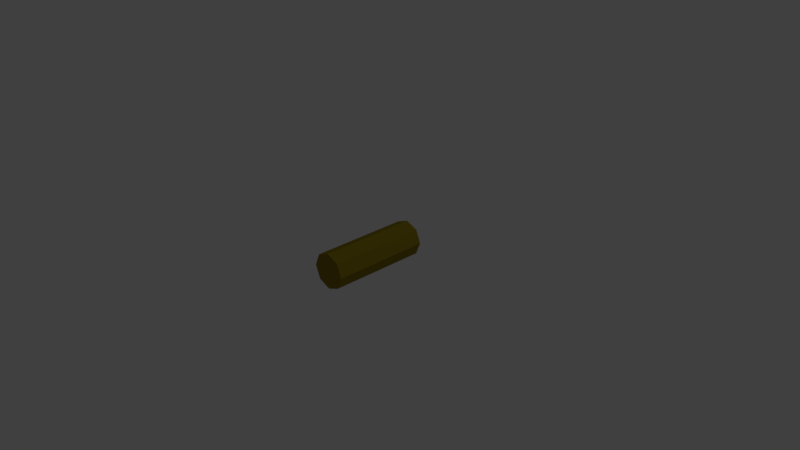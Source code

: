 # Source: Shell.blend  (saved by Blender 2.79.0; exported with 4.5.12 LTS)
import bpy
from mathutils import Matrix  # noqa: F401  (used for matrix-valued properties, if any)

bpy.ops.wm.read_factory_settings(use_empty=True)
scene = bpy.context.scene
scene.name = 'Scene'

# ---- collections
col_collection_1 = bpy.data.collections.new('Collection 1'); scene.collection.children.link(col_collection_1)

# ---- materials (node trees are filled in below, after node groups)
mat_material_001 = bpy.data.materials.new('Material.001')
mat_material_001.alpha_threshold = 0.0
mat_material_001.use_transparent_shadow = False
mat_material_001.diffuse_color = (0.2668, 0.2029, 0.008724, 1.0)
mat_material_001.roughness = 0.5

# ---- material node trees

# ---- world
world_world = bpy.data.worlds.new('World'); scene.world = world_world
world_world.color = (0.05088, 0.05088, 0.05088)
world_world.use_sun_shadow = False
world_world.sun_shadow_jitter_overblur = 0.0
world_world.cycles.sampling_method = 'MANUAL'

# ---- cameras
cam_camera = bpy.data.cameras.new('Camera')
cam_camera.clip_end = 100.0
cam_camera.lens = 35.0
cam_camera.sensor_width = 32.0
cam_camera.sensor_height = 18.0
cam_camera.ortho_scale = 7.314
cam_camera.dof.focus_distance = 0.0
cam_camera.dof.aperture_fstop = 128.0

# ---- lights
light_lamp = bpy.data.lights.new('Lamp', 'POINT')
light_lamp.transmission_factor = 0.0
light_lamp.cutoff_distance = 30.0
light_lamp.energy = 100.0
light_lamp.shadow_buffer_clip_start = 1.001
light_lamp.shadow_soft_size = 0.1
light_lamp.shadow_maximum_resolution = 0.006
light_lamp.use_absolute_resolution = True

# ---- meshes
me_cylinder = bpy.data.meshes.new('Cylinder')
me_cylinder.from_pydata([(0.0, 0.835, 0.9144), (0.5905, 0.5905, 0.9144), (0.835, -7.787e-08, 0.9144), (0.5905, -0.5905, 0.9144), (-7.3e-08, -0.835, 0.9144), (-0.5905, -0.5905, 0.9144), (-0.835, -3.141e-08, 0.9144), (-0.5905, 0.5905, 0.9144), (0.0, 1.0, -1.0), (0.0, 1.0, 1.0), (0.7071, 0.7071, -1.0), (0.7071, 0.7071, 1.0), (1.0, -4.371e-08, -1.0), (1.0, -4.371e-08, 1.0), (0.7071, -0.7071, -1.0), (0.7071, -0.7071, 1.0), (-8.742e-08, -1.0, -1.0), (-8.742e-08, -1.0, 1.0), (-0.7071, -0.7071, -1.0), (-0.7071, -0.7071, 1.0), (-1.0, 1.192e-08, -1.0), (-1.0, 1.192e-08, 1.0), (-0.7071, 0.7071, -1.0), (-0.7071, 0.7071, 1.0), (-7.3e-08, -0.835, -1.0), (0.5905, -0.5905, -1.0), (0.5905, 0.5905, -1.0), (0.0, 0.835, -1.0), (-0.5905, -0.5905, -1.0), (-0.5905, 0.5905, -1.0), (-0.835, -3.141e-08, -1.0), (0.835, -7.787e-08, -1.0)], [], [(1, 2, 3, 4, 5, 6, 7, 0), (8, 9, 11, 10), (10, 11, 13, 12), (12, 13, 15, 14), (14, 15, 17, 16), (16, 17, 19, 18), (18, 19, 21, 20), (11, 9, 23, 21, 19, 17, 15, 13), (20, 21, 23, 22), (22, 23, 9, 8), (8, 10, 12, 31, 26, 27, 29, 30, 20, 22), (29, 7, 6, 30), (31, 2, 1, 26), (30, 6, 5, 28), (25, 3, 2, 31), (24, 4, 3, 25), (27, 0, 7, 29), (26, 1, 0, 27), (28, 5, 4, 24), (20, 30, 28, 24, 25, 31, 12, 14, 16, 18)])
me_cylinder.materials.append(mat_material_001)
me_cylinder.use_remesh_preserve_volume = False
me_cylinder.use_remesh_preserve_attributes = False
me_cylinder.use_mirror_vertex_groups = False
me_cylinder.update()

# ---- objects
ob_lamp = bpy.data.objects.new('Lamp', light_lamp)
ob_camera = bpy.data.objects.new('Camera', cam_camera)
ob_cylinder = bpy.data.objects.new('Cylinder', me_cylinder)

# ---- transforms, parenting, visibility, modifiers, constraints
ob_lamp.location = (4.076, 1.005, 5.904)
ob_lamp.rotation_euler = (0.6503, 0.05522, 1.866)
ob_lamp.lock_rotations_4d = False
ob_lamp.empty_display_type = 'ARROWS'
ob_lamp.color = (0.0, 0.0, 0.0, 0.0)
ob_lamp.lineart.crease_threshold = 0.0
ob_camera.location = (7.481, -6.508, 5.344)
ob_camera.rotation_euler = (1.109, 0.0, 0.8149)
ob_camera.lock_rotations_4d = False
ob_camera.empty_display_type = 'ARROWS'
ob_camera.color = (0.0, 0.0, 0.0, 0.0)
ob_camera.display_type = 'WIRE'
ob_camera.lineart.crease_threshold = 0.0
ob_cylinder.location = (0.0, 0.0, 0.0)
ob_cylinder.rotation_euler = (1.571, -0.0, 0.0)
ob_cylinder.scale = (0.2463, 0.2463, 0.6755)
ob_cylinder.lineart.crease_threshold = 0.0

# ---- collection membership
col_collection_1.objects.link(ob_lamp)
col_collection_1.objects.link(ob_camera)
col_collection_1.objects.link(ob_cylinder)

# ---- scene / render settings (as saved in the file)
scene.camera = ob_camera
scene.frame_start = 1; scene.frame_end = 250; scene.frame_set(1)
scene.render.engine = 'BLENDER_EEVEE_NEXT'
scene.render.resolution_percentage = 50
scene.render.dither_intensity = 0.0
scene.cycles.use_denoising = False
scene.cycles.samples = 128
scene.cycles.sampling_pattern = 'TABULATED_SOBOL'
scene.cycles.use_adaptive_sampling = False
scene.cycles.use_light_tree = False
scene.cycles.blur_glossy = 0.0
scene.cycles.sample_clamp_indirect = 0.0
scene.view_settings.view_transform = 'Standard'
bpy.context.view_layer.update()
